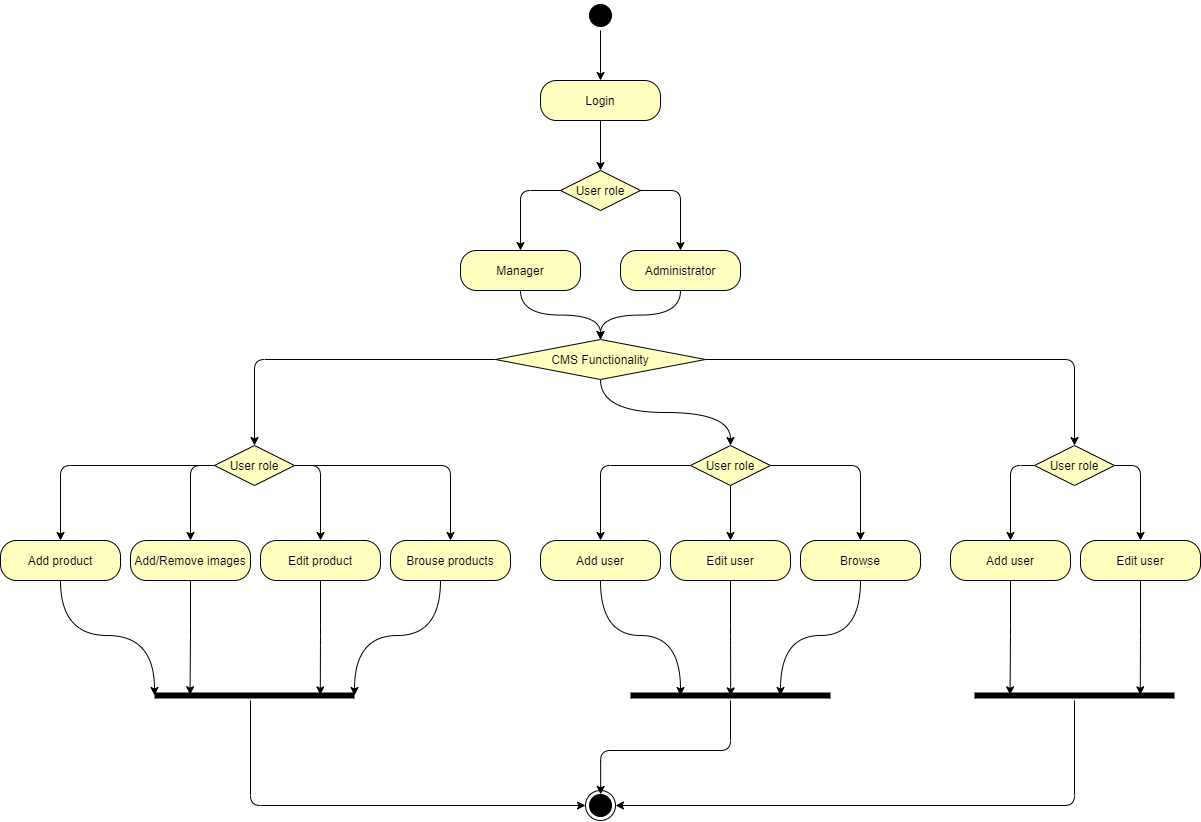

The diagram above was exported from draw.io. Its source (the exported page's mxGraphModel, read from the mxfile embedded in the PNG):
<mxGraphModel dx="1551" dy="1166" grid="1" gridSize="10" guides="1" tooltips="1" connect="1" arrows="1" fold="1" page="1" pageScale="1" pageWidth="1169" pageHeight="827" math="0" shadow="0">
  <root>
    <mxCell id="0" />
    <mxCell id="1" parent="0" />
    <mxCell id="pEZBzI1B1wN9aMxyK7Ww-1" style="edgeStyle=orthogonalEdgeStyle;rounded=1;comic=0;orthogonalLoop=1;jettySize=auto;html=1;strokeColor=#000000;" edge="1" parent="1" source="pEZBzI1B1wN9aMxyK7Ww-2" target="pEZBzI1B1wN9aMxyK7Ww-9">
      <mxGeometry relative="1" as="geometry" />
    </mxCell>
    <mxCell id="pEZBzI1B1wN9aMxyK7Ww-2" value="" style="ellipse;html=1;shape=startState;fillColor=#000000;strokeColor=#000000;" vertex="1" parent="1">
      <mxGeometry x="895" y="100" width="30" height="30" as="geometry" />
    </mxCell>
    <mxCell id="pEZBzI1B1wN9aMxyK7Ww-5" style="edgeStyle=orthogonalEdgeStyle;rounded=1;comic=0;orthogonalLoop=1;jettySize=auto;html=1;exitX=1;exitY=0.5;exitDx=0;exitDy=0;endArrow=classic;endFill=1;endSize=6;strokeColor=#000000;" edge="1" parent="1" source="pEZBzI1B1wN9aMxyK7Ww-6" target="pEZBzI1B1wN9aMxyK7Ww-16">
      <mxGeometry relative="1" as="geometry">
        <Array as="points">
          <mxPoint x="830" y="290" />
        </Array>
      </mxGeometry>
    </mxCell>
    <mxCell id="pEZBzI1B1wN9aMxyK7Ww-6" value="User role" style="rhombus;whiteSpace=wrap;html=1;fillColor=#ffffc0;strokeColor=#000000;" vertex="1" parent="1">
      <mxGeometry x="870" y="270" width="80" height="40" as="geometry" />
    </mxCell>
    <mxCell id="pEZBzI1B1wN9aMxyK7Ww-7" value="" style="edgeStyle=orthogonalEdgeStyle;html=1;align=left;verticalAlign=bottom;endArrow=classic;endSize=6;strokeColor=#000000;entryX=0.5;entryY=0;entryDx=0;entryDy=0;endFill=1;" edge="1" parent="1" source="pEZBzI1B1wN9aMxyK7Ww-6" target="pEZBzI1B1wN9aMxyK7Ww-18">
      <mxGeometry x="-1" relative="1" as="geometry">
        <mxPoint x="791" y="310" as="targetPoint" />
        <Array as="points">
          <mxPoint x="990" y="290" />
        </Array>
      </mxGeometry>
    </mxCell>
    <mxCell id="pEZBzI1B1wN9aMxyK7Ww-8" style="edgeStyle=orthogonalEdgeStyle;rounded=1;comic=0;orthogonalLoop=1;jettySize=auto;html=1;entryX=0.5;entryY=0;entryDx=0;entryDy=0;strokeColor=#000000;" edge="1" parent="1" source="pEZBzI1B1wN9aMxyK7Ww-9" target="pEZBzI1B1wN9aMxyK7Ww-6">
      <mxGeometry relative="1" as="geometry" />
    </mxCell>
    <mxCell id="pEZBzI1B1wN9aMxyK7Ww-9" value="Login" style="rounded=1;whiteSpace=wrap;html=1;arcSize=40;fontColor=#000000;fillColor=#ffffc0;strokeColor=#000000;" vertex="1" parent="1">
      <mxGeometry x="850" y="180" width="120" height="40" as="geometry" />
    </mxCell>
    <mxCell id="pEZBzI1B1wN9aMxyK7Ww-15" style="edgeStyle=orthogonalEdgeStyle;comic=0;orthogonalLoop=1;jettySize=auto;html=1;entryX=0.5;entryY=0;entryDx=0;entryDy=0;endArrow=classic;endFill=1;endSize=6;strokeColor=#000000;curved=1;" edge="1" parent="1" source="pEZBzI1B1wN9aMxyK7Ww-16" target="pEZBzI1B1wN9aMxyK7Ww-70">
      <mxGeometry relative="1" as="geometry" />
    </mxCell>
    <mxCell id="pEZBzI1B1wN9aMxyK7Ww-16" value="Manager" style="rounded=1;whiteSpace=wrap;html=1;arcSize=40;fontColor=#000000;fillColor=#ffffc0;strokeColor=#000000;" vertex="1" parent="1">
      <mxGeometry x="770" y="350" width="120" height="40" as="geometry" />
    </mxCell>
    <mxCell id="pEZBzI1B1wN9aMxyK7Ww-17" style="edgeStyle=orthogonalEdgeStyle;comic=0;orthogonalLoop=1;jettySize=auto;html=1;entryX=0.5;entryY=0;entryDx=0;entryDy=0;endArrow=classic;endFill=1;endSize=6;strokeColor=#000000;curved=1;" edge="1" parent="1" source="pEZBzI1B1wN9aMxyK7Ww-18" target="pEZBzI1B1wN9aMxyK7Ww-70">
      <mxGeometry relative="1" as="geometry" />
    </mxCell>
    <mxCell id="pEZBzI1B1wN9aMxyK7Ww-18" value="Administrator" style="rounded=1;whiteSpace=wrap;html=1;arcSize=40;fontColor=#000000;fillColor=#ffffc0;strokeColor=#000000;" vertex="1" parent="1">
      <mxGeometry x="930" y="350" width="120" height="40" as="geometry" />
    </mxCell>
    <mxCell id="pEZBzI1B1wN9aMxyK7Ww-23" style="edgeStyle=orthogonalEdgeStyle;rounded=1;comic=0;orthogonalLoop=1;jettySize=auto;html=1;endArrow=classic;endFill=1;endSize=6;strokeColor=#000000;" edge="1" parent="1" source="pEZBzI1B1wN9aMxyK7Ww-27" target="pEZBzI1B1wN9aMxyK7Ww-47">
      <mxGeometry relative="1" as="geometry" />
    </mxCell>
    <mxCell id="pEZBzI1B1wN9aMxyK7Ww-24" style="edgeStyle=orthogonalEdgeStyle;rounded=1;comic=0;orthogonalLoop=1;jettySize=auto;html=1;endArrow=classic;endFill=1;endSize=6;strokeColor=#000000;exitX=0;exitY=0.5;exitDx=0;exitDy=0;" edge="1" parent="1" source="pEZBzI1B1wN9aMxyK7Ww-27" target="pEZBzI1B1wN9aMxyK7Ww-43">
      <mxGeometry relative="1" as="geometry" />
    </mxCell>
    <mxCell id="pEZBzI1B1wN9aMxyK7Ww-25" style="edgeStyle=orthogonalEdgeStyle;rounded=1;comic=0;orthogonalLoop=1;jettySize=auto;html=1;entryX=0.5;entryY=0;entryDx=0;entryDy=0;endArrow=classic;endFill=1;endSize=6;strokeColor=#000000;exitX=1;exitY=0.5;exitDx=0;exitDy=0;" edge="1" parent="1" source="pEZBzI1B1wN9aMxyK7Ww-27" target="pEZBzI1B1wN9aMxyK7Ww-45">
      <mxGeometry relative="1" as="geometry" />
    </mxCell>
    <mxCell id="pEZBzI1B1wN9aMxyK7Ww-26" style="edgeStyle=orthogonalEdgeStyle;rounded=1;comic=0;orthogonalLoop=1;jettySize=auto;html=1;endArrow=classic;endFill=1;endSize=6;strokeColor=#000000;" edge="1" parent="1" source="pEZBzI1B1wN9aMxyK7Ww-27" target="pEZBzI1B1wN9aMxyK7Ww-49">
      <mxGeometry relative="1" as="geometry" />
    </mxCell>
    <mxCell id="pEZBzI1B1wN9aMxyK7Ww-27" value="User role" style="rhombus;whiteSpace=wrap;html=1;fillColor=#ffffc0;strokeColor=#000000;" vertex="1" parent="1">
      <mxGeometry x="524" y="545" width="80" height="40" as="geometry" />
    </mxCell>
    <mxCell id="pEZBzI1B1wN9aMxyK7Ww-28" style="edgeStyle=orthogonalEdgeStyle;rounded=1;comic=0;orthogonalLoop=1;jettySize=auto;html=1;exitX=0;exitY=0.5;exitDx=0;exitDy=0;endArrow=classic;endFill=1;endSize=6;strokeColor=#000000;" edge="1" parent="1" source="pEZBzI1B1wN9aMxyK7Ww-31" target="pEZBzI1B1wN9aMxyK7Ww-52">
      <mxGeometry relative="1" as="geometry" />
    </mxCell>
    <mxCell id="pEZBzI1B1wN9aMxyK7Ww-29" style="edgeStyle=orthogonalEdgeStyle;rounded=1;comic=0;orthogonalLoop=1;jettySize=auto;html=1;entryX=0.5;entryY=0;entryDx=0;entryDy=0;endArrow=classic;endFill=1;endSize=6;strokeColor=#000000;" edge="1" parent="1" source="pEZBzI1B1wN9aMxyK7Ww-31" target="pEZBzI1B1wN9aMxyK7Ww-54">
      <mxGeometry relative="1" as="geometry" />
    </mxCell>
    <mxCell id="pEZBzI1B1wN9aMxyK7Ww-30" style="edgeStyle=orthogonalEdgeStyle;rounded=1;comic=0;orthogonalLoop=1;jettySize=auto;html=1;endArrow=classic;endFill=1;endSize=6;strokeColor=#000000;" edge="1" parent="1" source="pEZBzI1B1wN9aMxyK7Ww-31" target="pEZBzI1B1wN9aMxyK7Ww-56">
      <mxGeometry relative="1" as="geometry" />
    </mxCell>
    <mxCell id="pEZBzI1B1wN9aMxyK7Ww-31" value="User role" style="rhombus;whiteSpace=wrap;html=1;fillColor=#ffffc0;strokeColor=#000000;" vertex="1" parent="1">
      <mxGeometry x="1000" y="545" width="80" height="40" as="geometry" />
    </mxCell>
    <mxCell id="pEZBzI1B1wN9aMxyK7Ww-32" style="edgeStyle=orthogonalEdgeStyle;rounded=1;comic=0;orthogonalLoop=1;jettySize=auto;html=1;endArrow=classic;endFill=1;endSize=6;strokeColor=#000000;exitX=0;exitY=0.5;exitDx=0;exitDy=0;" edge="1" parent="1" source="pEZBzI1B1wN9aMxyK7Ww-34" target="pEZBzI1B1wN9aMxyK7Ww-58">
      <mxGeometry relative="1" as="geometry" />
    </mxCell>
    <mxCell id="pEZBzI1B1wN9aMxyK7Ww-33" style="edgeStyle=orthogonalEdgeStyle;rounded=1;comic=0;orthogonalLoop=1;jettySize=auto;html=1;exitX=1;exitY=0.5;exitDx=0;exitDy=0;endArrow=classic;endFill=1;endSize=6;strokeColor=#000000;" edge="1" parent="1" source="pEZBzI1B1wN9aMxyK7Ww-34" target="pEZBzI1B1wN9aMxyK7Ww-60">
      <mxGeometry relative="1" as="geometry" />
    </mxCell>
    <mxCell id="pEZBzI1B1wN9aMxyK7Ww-34" value="User role" style="rhombus;whiteSpace=wrap;html=1;fillColor=#ffffc0;strokeColor=#000000;" vertex="1" parent="1">
      <mxGeometry x="1344" y="545" width="80" height="40" as="geometry" />
    </mxCell>
    <mxCell id="pEZBzI1B1wN9aMxyK7Ww-42" style="edgeStyle=orthogonalEdgeStyle;rounded=1;comic=0;orthogonalLoop=1;jettySize=auto;html=1;entryX=0.178;entryY=0.416;entryDx=0;entryDy=0;entryPerimeter=0;endArrow=classic;endFill=1;endSize=6;strokeColor=#000000;" edge="1" parent="1" source="pEZBzI1B1wN9aMxyK7Ww-43" target="pEZBzI1B1wN9aMxyK7Ww-62">
      <mxGeometry relative="1" as="geometry" />
    </mxCell>
    <mxCell id="pEZBzI1B1wN9aMxyK7Ww-43" value="Add/Remove images" style="rounded=1;whiteSpace=wrap;html=1;arcSize=40;fontColor=#000000;fillColor=#ffffc0;strokeColor=#000000;shadow=0;" vertex="1" parent="1">
      <mxGeometry x="440" y="640" width="120" height="40" as="geometry" />
    </mxCell>
    <mxCell id="pEZBzI1B1wN9aMxyK7Ww-44" style="edgeStyle=orthogonalEdgeStyle;rounded=1;comic=0;orthogonalLoop=1;jettySize=auto;html=1;entryX=0.829;entryY=0.44;entryDx=0;entryDy=0;entryPerimeter=0;endArrow=classic;endFill=1;endSize=6;strokeColor=#000000;" edge="1" parent="1" source="pEZBzI1B1wN9aMxyK7Ww-45" target="pEZBzI1B1wN9aMxyK7Ww-62">
      <mxGeometry relative="1" as="geometry" />
    </mxCell>
    <mxCell id="pEZBzI1B1wN9aMxyK7Ww-45" value="Edit product" style="rounded=1;whiteSpace=wrap;html=1;arcSize=40;fontColor=#000000;fillColor=#ffffc0;strokeColor=#000000;shadow=0;" vertex="1" parent="1">
      <mxGeometry x="570" y="640" width="120" height="40" as="geometry" />
    </mxCell>
    <mxCell id="pEZBzI1B1wN9aMxyK7Ww-46" style="edgeStyle=orthogonalEdgeStyle;comic=0;orthogonalLoop=1;jettySize=auto;html=1;entryX=0;entryY=0.5;entryDx=0;entryDy=0;entryPerimeter=0;endArrow=classic;endFill=1;endSize=6;strokeColor=#000000;curved=1;" edge="1" parent="1" source="pEZBzI1B1wN9aMxyK7Ww-47" target="pEZBzI1B1wN9aMxyK7Ww-62">
      <mxGeometry relative="1" as="geometry">
        <Array as="points">
          <mxPoint x="370" y="735" />
          <mxPoint x="464" y="735" />
        </Array>
      </mxGeometry>
    </mxCell>
    <mxCell id="pEZBzI1B1wN9aMxyK7Ww-47" value="Add product" style="rounded=1;whiteSpace=wrap;html=1;arcSize=40;fontColor=#000000;fillColor=#ffffc0;strokeColor=#000000;shadow=0;" vertex="1" parent="1">
      <mxGeometry x="310" y="640" width="120" height="40" as="geometry" />
    </mxCell>
    <mxCell id="pEZBzI1B1wN9aMxyK7Ww-48" style="edgeStyle=orthogonalEdgeStyle;comic=0;orthogonalLoop=1;jettySize=auto;html=1;entryX=1;entryY=0.5;entryDx=0;entryDy=0;entryPerimeter=0;endArrow=classic;endFill=1;endSize=6;strokeColor=#000000;curved=1;" edge="1" parent="1" source="pEZBzI1B1wN9aMxyK7Ww-49" target="pEZBzI1B1wN9aMxyK7Ww-62">
      <mxGeometry relative="1" as="geometry">
        <Array as="points">
          <mxPoint x="750" y="735" />
          <mxPoint x="664" y="735" />
        </Array>
      </mxGeometry>
    </mxCell>
    <mxCell id="pEZBzI1B1wN9aMxyK7Ww-49" value="Brouse products" style="rounded=1;whiteSpace=wrap;html=1;arcSize=40;fontColor=#000000;fillColor=#ffffc0;strokeColor=#000000;shadow=0;" vertex="1" parent="1">
      <mxGeometry x="700" y="640" width="120" height="40" as="geometry" />
    </mxCell>
    <mxCell id="pEZBzI1B1wN9aMxyK7Ww-50" style="edgeStyle=orthogonalEdgeStyle;rounded=1;comic=0;orthogonalLoop=1;jettySize=auto;html=1;exitX=0.5;exitY=1;exitDx=0;exitDy=0;endArrow=classic;endFill=1;endSize=6;strokeColor=#000000;" edge="1" parent="1" source="pEZBzI1B1wN9aMxyK7Ww-45" target="pEZBzI1B1wN9aMxyK7Ww-45">
      <mxGeometry relative="1" as="geometry" />
    </mxCell>
    <mxCell id="pEZBzI1B1wN9aMxyK7Ww-51" style="edgeStyle=orthogonalEdgeStyle;comic=0;orthogonalLoop=1;jettySize=auto;html=1;entryX=0.25;entryY=0.5;entryDx=0;entryDy=0;entryPerimeter=0;endArrow=classic;endFill=1;endSize=6;strokeColor=#000000;curved=1;" edge="1" parent="1" source="pEZBzI1B1wN9aMxyK7Ww-52" target="pEZBzI1B1wN9aMxyK7Ww-64">
      <mxGeometry relative="1" as="geometry" />
    </mxCell>
    <mxCell id="pEZBzI1B1wN9aMxyK7Ww-52" value="Add user" style="rounded=1;whiteSpace=wrap;html=1;arcSize=40;fontColor=#000000;fillColor=#ffffc0;strokeColor=#000000;shadow=0;" vertex="1" parent="1">
      <mxGeometry x="850" y="640" width="120" height="40" as="geometry" />
    </mxCell>
    <mxCell id="pEZBzI1B1wN9aMxyK7Ww-53" style="edgeStyle=orthogonalEdgeStyle;rounded=1;comic=0;orthogonalLoop=1;jettySize=auto;html=1;entryX=0.501;entryY=0.543;entryDx=0;entryDy=0;entryPerimeter=0;endArrow=classic;endFill=1;endSize=6;strokeColor=#000000;" edge="1" parent="1" source="pEZBzI1B1wN9aMxyK7Ww-54" target="pEZBzI1B1wN9aMxyK7Ww-64">
      <mxGeometry relative="1" as="geometry" />
    </mxCell>
    <mxCell id="pEZBzI1B1wN9aMxyK7Ww-54" value="Edit user" style="rounded=1;whiteSpace=wrap;html=1;arcSize=40;fontColor=#000000;fillColor=#ffffc0;strokeColor=#000000;shadow=0;" vertex="1" parent="1">
      <mxGeometry x="980" y="640" width="120" height="40" as="geometry" />
    </mxCell>
    <mxCell id="pEZBzI1B1wN9aMxyK7Ww-55" style="edgeStyle=orthogonalEdgeStyle;comic=0;orthogonalLoop=1;jettySize=auto;html=1;entryX=0.75;entryY=0.5;entryDx=0;entryDy=0;entryPerimeter=0;endArrow=classic;endFill=1;endSize=6;strokeColor=#000000;curved=1;" edge="1" parent="1" source="pEZBzI1B1wN9aMxyK7Ww-56" target="pEZBzI1B1wN9aMxyK7Ww-64">
      <mxGeometry relative="1" as="geometry" />
    </mxCell>
    <mxCell id="pEZBzI1B1wN9aMxyK7Ww-56" value="Browse" style="rounded=1;whiteSpace=wrap;html=1;arcSize=40;fontColor=#000000;fillColor=#ffffc0;strokeColor=#000000;shadow=0;" vertex="1" parent="1">
      <mxGeometry x="1110" y="640" width="120" height="40" as="geometry" />
    </mxCell>
    <mxCell id="pEZBzI1B1wN9aMxyK7Ww-57" style="edgeStyle=orthogonalEdgeStyle;rounded=1;comic=0;orthogonalLoop=1;jettySize=auto;html=1;entryX=0.178;entryY=0.433;entryDx=0;entryDy=0;entryPerimeter=0;endArrow=classic;endFill=1;endSize=6;strokeColor=#000000;" edge="1" parent="1" source="pEZBzI1B1wN9aMxyK7Ww-58" target="pEZBzI1B1wN9aMxyK7Ww-66">
      <mxGeometry relative="1" as="geometry" />
    </mxCell>
    <mxCell id="pEZBzI1B1wN9aMxyK7Ww-58" value="Add user" style="rounded=1;whiteSpace=wrap;html=1;arcSize=40;fontColor=#000000;fillColor=#ffffc0;strokeColor=#000000;shadow=0;" vertex="1" parent="1">
      <mxGeometry x="1260" y="640" width="120" height="40" as="geometry" />
    </mxCell>
    <mxCell id="pEZBzI1B1wN9aMxyK7Ww-59" style="edgeStyle=orthogonalEdgeStyle;rounded=1;comic=0;orthogonalLoop=1;jettySize=auto;html=1;entryX=0.829;entryY=0.433;entryDx=0;entryDy=0;entryPerimeter=0;endArrow=classic;endFill=1;endSize=6;strokeColor=#000000;" edge="1" parent="1" source="pEZBzI1B1wN9aMxyK7Ww-60" target="pEZBzI1B1wN9aMxyK7Ww-66">
      <mxGeometry relative="1" as="geometry" />
    </mxCell>
    <mxCell id="pEZBzI1B1wN9aMxyK7Ww-60" value="Edit user" style="rounded=1;whiteSpace=wrap;html=1;arcSize=40;fontColor=#000000;fillColor=#ffffc0;strokeColor=#000000;shadow=0;" vertex="1" parent="1">
      <mxGeometry x="1390" y="640" width="120" height="40" as="geometry" />
    </mxCell>
    <mxCell id="pEZBzI1B1wN9aMxyK7Ww-61" style="edgeStyle=orthogonalEdgeStyle;rounded=1;comic=0;orthogonalLoop=1;jettySize=auto;html=1;endArrow=classic;endFill=1;endSize=6;strokeColor=#000000;" edge="1" parent="1" source="pEZBzI1B1wN9aMxyK7Ww-62" target="pEZBzI1B1wN9aMxyK7Ww-73">
      <mxGeometry relative="1" as="geometry">
        <Array as="points">
          <mxPoint x="560" y="905" />
        </Array>
      </mxGeometry>
    </mxCell>
    <mxCell id="pEZBzI1B1wN9aMxyK7Ww-62" value="" style="shape=line;html=1;strokeWidth=6;strokeColor=#000000;shadow=0;" vertex="1" parent="1">
      <mxGeometry x="464" y="790" width="200" height="10" as="geometry" />
    </mxCell>
    <mxCell id="pEZBzI1B1wN9aMxyK7Ww-63" style="edgeStyle=orthogonalEdgeStyle;rounded=1;comic=0;orthogonalLoop=1;jettySize=auto;html=1;entryX=0.505;entryY=0.129;entryDx=0;entryDy=0;endArrow=classic;endFill=1;endSize=6;strokeColor=#000000;entryPerimeter=0;" edge="1" parent="1" source="pEZBzI1B1wN9aMxyK7Ww-64" target="pEZBzI1B1wN9aMxyK7Ww-73">
      <mxGeometry relative="1" as="geometry">
        <Array as="points">
          <mxPoint x="1040" y="850" />
          <mxPoint x="910" y="850" />
        </Array>
      </mxGeometry>
    </mxCell>
    <mxCell id="pEZBzI1B1wN9aMxyK7Ww-64" value="" style="shape=line;html=1;strokeWidth=6;strokeColor=#000000;shadow=0;" vertex="1" parent="1">
      <mxGeometry x="940" y="790" width="200" height="10" as="geometry" />
    </mxCell>
    <mxCell id="pEZBzI1B1wN9aMxyK7Ww-65" style="edgeStyle=orthogonalEdgeStyle;rounded=1;comic=0;orthogonalLoop=1;jettySize=auto;html=1;entryX=1;entryY=0.5;entryDx=0;entryDy=0;endArrow=classic;endFill=1;endSize=6;strokeColor=#000000;" edge="1" parent="1" source="pEZBzI1B1wN9aMxyK7Ww-66" target="pEZBzI1B1wN9aMxyK7Ww-73">
      <mxGeometry relative="1" as="geometry">
        <Array as="points">
          <mxPoint x="1384" y="905" />
        </Array>
      </mxGeometry>
    </mxCell>
    <mxCell id="pEZBzI1B1wN9aMxyK7Ww-66" value="" style="shape=line;html=1;strokeWidth=6;strokeColor=#000000;shadow=0;" vertex="1" parent="1">
      <mxGeometry x="1284" y="790" width="200" height="10" as="geometry" />
    </mxCell>
    <mxCell id="pEZBzI1B1wN9aMxyK7Ww-67" style="edgeStyle=orthogonalEdgeStyle;rounded=1;comic=0;orthogonalLoop=1;jettySize=auto;html=1;entryX=0.5;entryY=0;entryDx=0;entryDy=0;endArrow=classic;endFill=1;endSize=6;strokeColor=#000000;" edge="1" parent="1" source="pEZBzI1B1wN9aMxyK7Ww-70" target="pEZBzI1B1wN9aMxyK7Ww-27">
      <mxGeometry relative="1" as="geometry" />
    </mxCell>
    <mxCell id="pEZBzI1B1wN9aMxyK7Ww-68" style="edgeStyle=orthogonalEdgeStyle;comic=0;orthogonalLoop=1;jettySize=auto;html=1;endArrow=classic;endFill=1;endSize=6;strokeColor=#000000;curved=1;" edge="1" parent="1" source="pEZBzI1B1wN9aMxyK7Ww-70" target="pEZBzI1B1wN9aMxyK7Ww-31">
      <mxGeometry relative="1" as="geometry" />
    </mxCell>
    <mxCell id="pEZBzI1B1wN9aMxyK7Ww-69" style="edgeStyle=orthogonalEdgeStyle;rounded=1;comic=0;orthogonalLoop=1;jettySize=auto;html=1;entryX=0.5;entryY=0;entryDx=0;entryDy=0;endArrow=classic;endFill=1;endSize=6;strokeColor=#000000;" edge="1" parent="1" source="pEZBzI1B1wN9aMxyK7Ww-70" target="pEZBzI1B1wN9aMxyK7Ww-34">
      <mxGeometry relative="1" as="geometry" />
    </mxCell>
    <mxCell id="pEZBzI1B1wN9aMxyK7Ww-70" value="CMS Functionality" style="rhombus;whiteSpace=wrap;html=1;fillColor=#ffffc0;strokeColor=#000000;" vertex="1" parent="1">
      <mxGeometry x="805" y="439" width="210" height="40" as="geometry" />
    </mxCell>
    <mxCell id="pEZBzI1B1wN9aMxyK7Ww-73" value="" style="ellipse;html=1;shape=endState;fillColor=#000000;strokeColor=#000000;shadow=0;" vertex="1" parent="1">
      <mxGeometry x="895" y="890" width="30" height="30" as="geometry" />
    </mxCell>
  </root>
</mxGraphModel>